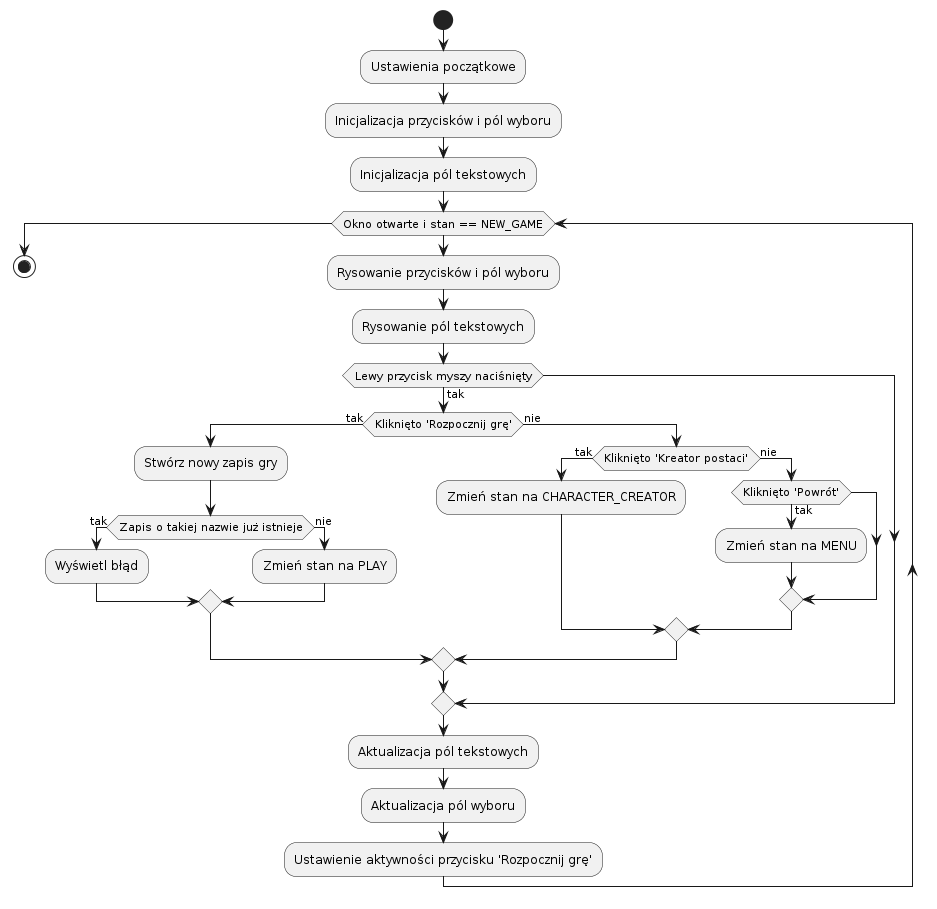

The diagram above was rendered by PlantUML. Its source (embedded in the PNG):
@startuml
start
:Ustawienia początkowe;
:Inicjalizacja przycisków i pól wyboru;
:Inicjalizacja pól tekstowych;

while (Okno otwarte i stan == NEW_GAME) 
  :Rysowanie przycisków i pól wyboru;
  :Rysowanie pól tekstowych;
  if (Lewy przycisk myszy naciśnięty) then (tak)
    if (Kliknięto 'Rozpocznij grę') then (tak)
      :Stwórz nowy zapis gry;
      if (Zapis o takiej nazwie już istnieje) then (tak)
        :Wyświetl błąd;
      else (nie)
        :Zmień stan na PLAY;
      endif
    else (nie)
      if (Kliknięto 'Kreator postaci') then (tak)
        :Zmień stan na CHARACTER_CREATOR;
      else (nie)
        if (Kliknięto 'Powrót') then (tak)
          :Zmień stan na MENU;
        endif
      endif
    endif
  endif
  :Aktualizacja pól tekstowych;
  :Aktualizacja pól wyboru;
  :Ustawienie aktywności przycisku 'Rozpocznij grę';
endwhile
stop
@enduml